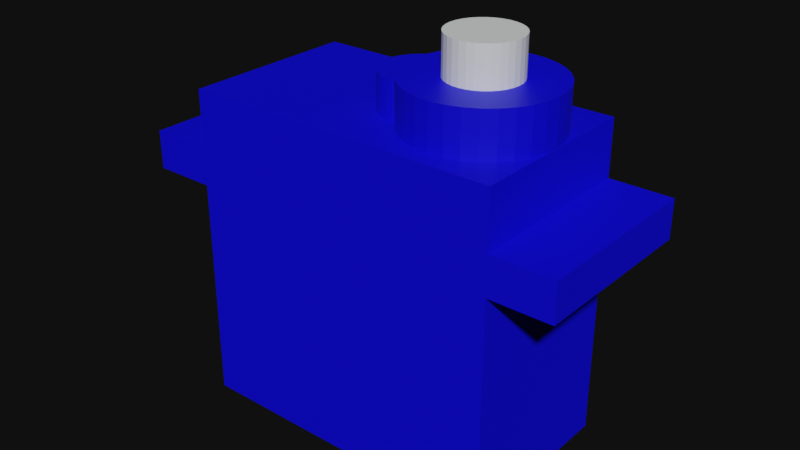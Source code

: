 # Source: projeto_mug_Parksinson.blend  (saved by Blender 3.4.6; exported with 4.5.12 LTS)
import bpy
from mathutils import Matrix  # noqa: F401  (used for matrix-valued properties, if any)

bpy.ops.wm.read_factory_settings(use_empty=True)
scene = bpy.context.scene
scene.name = 'Scene'

# ---- collections
col_collection = bpy.data.collections.new('Collection'); scene.collection.children.link(col_collection)

# ---- materials (node trees are filled in below, after node groups)
mat_material_002 = bpy.data.materials.new('Material.002')
mat_material_002.use_transparent_shadow = False
mat_material_003 = bpy.data.materials.new('Material.003')
mat_material_003.use_transparent_shadow = False

# ---- material node trees
mat_material_002.use_nodes = True; mat_material_002.node_tree.nodes.clear()
_N = mat_material_002.node_tree.nodes; _L = mat_material_002.node_tree.links
n0 = _N.new('ShaderNodeBsdfPrincipled'); n0.name = 'Principled BSDF'; n0.location = (10, 300)
n0.distribution = 'GGX'
n0.subsurface_method = 'RANDOM_WALK_SKIN'
n0.inputs[0].default_value = (0.7761, 0.8, 0.8, 1.0)
n0.inputs[3].default_value = 1.45
n0.inputs[27].default_value = (0.0, 0.0, 0.0, 1.0)
n0.inputs[28].default_value = 1.0
n1 = _N.new('ShaderNodeOutputMaterial'); n1.name = 'Material Output'; n1.location = (300, 300)
_L.new(n0.outputs[0], n1.inputs[0])
n1.is_active_output = True
mat_material_003.use_nodes = True; mat_material_003.node_tree.nodes.clear()
_N = mat_material_003.node_tree.nodes; _L = mat_material_003.node_tree.links
n0 = _N.new('ShaderNodeBsdfPrincipled'); n0.name = 'Principled BSDF'; n0.location = (10, 300)
n0.distribution = 'GGX'
n0.subsurface_method = 'RANDOM_WALK_SKIN'
n0.inputs[0].default_value = (0.00203, 0.0, 0.8, 1.0)
n0.inputs[3].default_value = 1.45
n0.inputs[27].default_value = (0.0, 0.0, 0.0, 1.0)
n0.inputs[28].default_value = 1.0
n1 = _N.new('ShaderNodeOutputMaterial'); n1.name = 'Material Output'; n1.location = (300, 300)
_L.new(n0.outputs[0], n1.inputs[0])
n1.is_active_output = True

# ---- world
world_world = bpy.data.worlds.new('World'); scene.world = world_world
world_world.use_nodes = True; world_world.node_tree.nodes.clear()
_N = world_world.node_tree.nodes; _L = world_world.node_tree.links
n0 = _N.new('ShaderNodeOutputWorld'); n0.name = 'World Output'; n0.location = (300, 300)
n1 = _N.new('ShaderNodeBackground'); n1.name = 'Background'; n1.location = (10, 300)
n1.inputs[0].default_value = (0.05088, 0.05088, 0.05088, 1.0)
n1.inputs[1].default_value = 0.1
_L.new(n1.outputs[0], n0.inputs[0])
n0.is_active_output = True
world_world.color = (0.05088, 0.05088, 0.05088)
world_world.use_sun_shadow = False
world_world.sun_shadow_jitter_overblur = 0.0

# ---- meshes
me_cube_004 = bpy.data.meshes.new('Cube.004')
me_cube_004.from_pydata([(1.612, 7.285, 2.671), (-11.2, -15.2, -6.25), (6.145, 7.285, 5.055), (-11.2, -15.2, 6.25), (-11.2, 0.6297, -6.25), (7.131, 7.285, 4.958), (-11.2, 0.6297, 6.25), (2.133, 7.285, 2.62), (8.079, 7.285, 4.67), (11.2, -15.2, -6.25), (2.634, 7.285, 2.468), (11.2, -15.2, 6.25), (11.2, 0.6297, -6.25), (8.953, 7.285, 4.203), (9.719, 7.285, 3.575), (11.2, 0.6297, 6.25), (10.35, 7.285, 2.809), (-11.2, 3.325, 6.25), (-11.2, 3.325, -6.25), (10.82, 7.285, 1.935), (11.1, 7.285, 0.9862), (11.2, 3.325, -6.25), (11.2, 3.325, 6.25), (11.2, 7.285, -1.978e-06), (11.1, 7.285, -0.9862), (-15.6, 0.6297, 6.25), (-15.6, 0.6297, -6.25), (10.82, 7.285, -1.935), (10.35, 7.285, -2.809), (-15.6, 3.325, 6.25), (9.719, 7.285, -3.575), (-15.6, 3.325, -6.25), (8.953, 7.285, -4.203), (15.6, 0.6297, 6.25), (8.079, 7.285, -4.67), (15.6, 0.6297, -6.25), (7.131, 7.285, -4.958), (15.6, 3.325, 6.25), (6.145, 7.285, -5.055), (15.6, 3.325, -6.25), (1.612, 7.285, -2.671), (-11.2, 7.285, 6.25), (5.158, 7.285, -4.958), (-11.2, 7.285, -6.25), (11.2, 7.285, -6.25), (1.091, 7.285, -2.62), (4.21, 7.285, -4.67), (11.2, 7.285, 6.25), (0.5899, 7.285, -2.468), (3.336, 7.285, -4.203), (0.128, 7.285, -2.221), (2.57, 7.285, -3.575), (-0.2768, 7.285, -1.889), (1.941, 7.285, -2.809), (-0.609, 7.285, -1.484), (1.474, 7.285, -1.935), (-0.8558, 7.285, -1.022), (-1.008, 7.285, -0.5211), (1.187, 7.285, -0.9862), (1.089, 7.285, -1.978e-06), (-1.059, 7.285, -1.913e-06), (1.187, 7.285, 0.9862), (-1.008, 7.285, 0.5211), (1.474, 7.285, 1.935), (-0.8558, 7.285, 1.022), (1.941, 7.285, 2.809), (-0.609, 7.285, 1.484), (2.57, 7.285, 3.575), (-0.2768, 7.285, 1.889), (3.336, 7.285, 4.203), (0.128, 7.285, 2.221), (4.21, 7.285, 4.67), (0.5899, 7.285, 2.468), (5.158, 7.285, 4.958), (1.091, 7.285, 2.62), (7.131, 10.36, 4.958), (6.145, 10.36, 5.055), (1.612, 9.828, 2.671), (8.079, 10.36, 4.67), (8.953, 10.36, 4.203), (9.719, 10.36, 3.575), (10.35, 10.36, 2.809), (10.82, 10.36, 1.935), (11.1, 10.36, 0.9862), (11.2, 10.36, -2.112e-06), (11.1, 10.36, -0.9862), (10.82, 10.36, -1.935), (10.35, 10.36, -2.809), (9.719, 10.36, -3.575), (8.953, 10.36, -4.203), (8.079, 10.36, -4.67), (7.131, 10.36, -4.958), (1.612, 9.828, -2.671), (6.145, 10.36, -5.055), (5.158, 10.36, -4.958), (1.091, 9.828, -2.62), (0.5899, 9.828, -2.468), (4.21, 10.36, -4.67), (3.336, 10.36, -4.203), (0.128, 9.828, -2.221), (2.57, 10.36, -3.575), (-0.2768, 9.828, -1.889), (1.941, 10.36, -2.809), (-0.609, 9.828, -1.484), (1.474, 10.36, -1.935), (-0.8558, 9.828, -1.022), (-1.008, 9.828, -0.5211), (1.187, 10.36, -0.9862), (-1.059, 9.828, -2.024e-06), (1.089, 10.36, -2.112e-06), (1.187, 10.36, 0.9862), (-1.008, 9.828, 0.5211), (-0.8558, 9.828, 1.022), (1.474, 10.36, 1.935), (-0.609, 9.828, 1.484), (1.941, 10.36, 2.809), (2.57, 10.36, 3.575), (-0.2768, 9.828, 1.889), (3.336, 10.36, 4.203), (0.128, 9.828, 2.221), (4.21, 10.36, 4.67), (0.5899, 9.828, 2.468), (5.158, 10.36, 4.958), (1.091, 9.828, 2.62), (6.62, 10.36, 2.389), (6.145, 10.36, 2.436), (7.077, 10.36, 2.251), (7.498, 10.36, 2.026), (7.867, 10.36, 1.723), (8.17, 10.36, 1.353), (8.395, 10.36, 0.9323), (8.534, 10.36, 0.4753), (8.581, 10.36, -1.674e-06), (8.534, 10.36, -0.4753), (8.395, 10.36, -0.9323), (8.17, 10.36, -1.353), (7.867, 10.36, -1.723), (7.498, 10.36, -2.026), (7.077, 10.36, -2.251), (6.62, 10.36, -2.389), (6.145, 10.36, -2.436), (5.669, 10.36, -2.389), (5.212, 10.36, -2.251), (4.791, 10.36, -2.026), (4.422, 10.36, -1.723), (4.119, 10.36, -1.353), (3.894, 10.36, -0.9323), (3.755, 10.36, -0.4753), (3.709, 10.36, -1.674e-06), (3.755, 10.36, 0.4753), (3.894, 10.36, 0.9323), (4.119, 10.36, 1.353), (4.422, 10.36, 1.723), (4.791, 10.36, 2.026), (5.212, 10.36, 2.251), (5.669, 10.36, 2.389), (6.62, 13.06, 2.389), (6.145, 13.06, 2.436), (7.077, 13.06, 2.251), (7.498, 13.06, 2.026), (7.867, 13.06, 1.723), (8.17, 13.06, 1.353), (8.395, 13.06, 0.9323), (8.534, 13.06, 0.4753), (8.581, 13.06, -1.792e-06), (8.534, 13.06, -0.4753), (8.395, 13.06, -0.9323), (8.17, 13.06, -1.353), (7.867, 13.06, -1.723), (7.498, 13.06, -2.026), (7.077, 13.06, -2.251), (6.62, 13.06, -2.389), (6.145, 13.06, -2.436), (5.669, 13.06, -2.389), (5.212, 13.06, -2.251), (4.791, 13.06, -2.026), (4.422, 13.06, -1.723), (4.119, 13.06, -1.353), (3.894, 13.06, -0.9323), (3.755, 13.06, -0.4753), (3.709, 13.06, -1.792e-06), (3.755, 13.06, 0.4753), (3.894, 13.06, 0.9323), (4.119, 13.06, 1.353), (4.422, 13.06, 1.723), (4.791, 13.06, 2.026), (5.212, 13.06, 2.251), (5.669, 13.06, 2.389), (1.945, 7.285, -2.639), (1.474, 7.285, -0.3328), (2.69, 7.285, 2.438), (1.474, 9.828, -1.935), (1.855, 7.285, -2.647), (1.855, 9.828, -2.647), (1.187, 9.828, -0.9862), (1.194, 7.285, -1.01), (1.089, 9.828, -2.089e-06), (1.187, 9.828, 0.9862), (1.474, 9.828, 1.935), (1.855, 7.285, 2.647), (1.511, 7.285, 2.002), (1.759, 7.285, 2.468), (1.843, 7.285, 2.625), (1.855, 9.828, 2.647), (1.945, 7.285, 2.639), (2.153, 7.285, 2.614), (2.008, 7.285, 2.468), (1.831, 7.285, 2.468), (1.564, 7.285, 2.025), (1.925, 7.285, 2.609)], [], [(192, 53, 51, 49, 46, 42, 38, 36, 34, 32, 30, 28, 27, 24, 23, 20, 19, 16, 14, 13, 8, 5, 2, 73, 71, 69, 67, 65, 199, 204, 7, 205, 10, 190, 63, 189, 55, 188), (201, 207, 202), (200, 63, 208), (61, 59, 58, 195, 189, 63), (195, 55, 189), (55, 192, 188), (7, 204, 209, 206, 205), (199, 202, 207, 201, 200, 208, 63, 190, 10, 205, 206, 209, 204), (113, 115, 151, 150), (36, 38, 93, 91), (8, 13, 79, 78), (69, 71, 120, 118), (38, 42, 94, 93), (13, 14, 80, 79), (71, 73, 122, 120), (42, 46, 97, 94), (14, 16, 81, 80), (73, 2, 76, 122), (46, 49, 98, 97), (16, 19, 82, 81), (49, 51, 100, 98), (19, 20, 83, 82), (51, 53, 102, 100), (20, 23, 84, 83), (193, 191, 104, 102, 53, 192), (23, 24, 85, 84), (194, 107, 104, 191), (24, 27, 86, 85), (196, 109, 107, 194), (27, 28, 87, 86), (197, 110, 109, 196), (28, 30, 88, 87), (198, 113, 110, 197), (30, 32, 89, 88), (65, 115, 113, 198, 203, 199), (32, 34, 90, 89), (2, 5, 75, 76), (65, 67, 116, 115), (34, 36, 91, 90), (5, 8, 78, 75), (67, 69, 118, 116), (134, 135, 167, 166), (89, 90, 138, 137), (76, 75, 124, 125), (115, 116, 152, 151), (90, 91, 139, 138), (75, 78, 126, 124), (116, 118, 153, 152), (91, 93, 140, 139), (78, 79, 127, 126), (118, 120, 154, 153), (93, 94, 141, 140), (79, 80, 128, 127), (120, 122, 155, 154), (94, 97, 142, 141), (80, 81, 129, 128), (122, 76, 125, 155), (97, 98, 143, 142), (81, 82, 130, 129), (98, 100, 144, 143), (82, 83, 131, 130), (100, 102, 145, 144), (83, 84, 132, 131), (102, 104, 146, 145), (84, 85, 133, 132), (104, 107, 147, 146), (85, 86, 134, 133), (107, 109, 148, 147), (86, 87, 135, 134), (109, 110, 149, 148), (87, 88, 136, 135), (110, 113, 150, 149), (88, 89, 137, 136), (187, 157, 156, 158, 159, 160, 161, 162, 163, 164, 165, 166, 167, 168, 169, 170, 171, 172, 173, 174, 175, 176, 177, 178, 179, 180, 181, 182, 183, 184, 185, 186), (148, 149, 181, 180), (135, 136, 168, 167), (149, 150, 182, 181), (136, 137, 169, 168), (150, 151, 183, 182), (137, 138, 170, 169), (125, 124, 156, 157), (151, 152, 184, 183), (138, 139, 171, 170), (124, 126, 158, 156), (152, 153, 185, 184), (139, 140, 172, 171), (126, 127, 159, 158), (153, 154, 186, 185), (140, 141, 173, 172), (127, 128, 160, 159), (154, 155, 187, 186), (141, 142, 174, 173), (128, 129, 161, 160), (155, 125, 157, 187), (142, 143, 175, 174), (129, 130, 162, 161), (143, 144, 176, 175), (130, 131, 163, 162), (144, 145, 177, 176), (131, 132, 164, 163), (145, 146, 178, 177), (132, 133, 165, 164), (146, 147, 179, 178), (133, 134, 166, 165), (147, 148, 180, 179), (0, 74, 72, 70, 68, 66, 64, 62, 60, 57, 56, 54, 52, 50, 48, 45, 40, 192, 55, 195, 58, 59, 61, 63, 200, 201, 202, 199), (191, 193, 92, 95, 96, 99, 101, 103, 105, 106, 108, 111, 112, 114, 117, 119, 121, 123, 77, 203, 198, 197, 196, 194), (192, 40, 92, 193), (70, 72, 121, 119), (40, 45, 95, 92), (72, 74, 123, 121), (45, 48, 96, 95), (74, 0, 77, 123), (48, 50, 99, 96), (50, 52, 101, 99), (52, 54, 103, 101), (54, 56, 105, 103), (56, 57, 106, 105), (57, 60, 108, 106), (60, 62, 111, 108), (62, 64, 112, 111), (64, 66, 114, 112), (203, 77, 0, 199), (66, 68, 117, 114), (68, 70, 119, 117), (1, 3, 6, 4), (12, 15, 11, 9), (9, 11, 3, 1), (21, 39, 35, 12, 9, 1, 4, 26, 31, 18, 43, 44), (4, 6, 25, 26), (26, 25, 29, 31), (17, 18, 31, 29), (33, 35, 39, 37), (15, 12, 35, 33), (21, 22, 37, 39), (43, 41, 47, 44), (18, 17, 41, 43), (22, 21, 44, 47), (29, 25, 6, 3, 11, 15, 33, 37, 22, 47, 41, 17)])
me_cube_004.polygons.foreach_set('material_index', [1, 1, 1, 1, 1, 1, 1, 1, 1, 1, 1, 1, 1, 1, 1, 1, 1, 1, 1, 1, 1, 1, 1, 1, 1, 1, 1, 1, 1, 1, 1, 1, 1, 1, 1, 1, 1, 1, 1, 1, 1, 0, 1, 1, 1, 1, 1, 1, 1, 1, 1, 1, 1, 1, 1, 1, 1, 1, 1, 1, 1, 1, 1, 1, 1, 1, 1, 1, 1, 1, 1, 1, 1, 0, 0, 0, 0, 0, 0, 0, 0, 0, 0, 0, 0, 0, 0, 0, 0, 0, 0, 0, 0, 0, 0, 0, 0, 0, 0, 0, 0, 0, 0, 0, 0, 1, 1, 1, 1, 1, 1, 1, 1, 1, 1, 1, 1, 1, 1, 1, 1, 1, 1, 1, 1, 1, 1, 1, 1, 1, 1, 1, 1, 1, 1, 1, 1, 1, 1])
_uv = me_cube_004.uv_layers.new(name='UVMap')
_uv.uv.foreach_set('vector', [0.0, 0.0, 0.0, 0.0, 0.0, 0.0, 0.0, 0.0, 0.0, 0.0, 0.0, 0.0, 0.0, 0.0, 0.0, 0.0, 0.0, 0.0, 0.0, 0.0, 0.0, 0.0, 0.0, 0.0, 0.0, 0.0, 0.0, 0.0, 0.0, 0.0, 0.0, 0.0, 0.0, 0.0, 0.0, 0.0, 0.0, 0.0, 0.0, 0.0, 0.0, 0.0, 0.0, 0.0, 0.0, 0.0, 0.0, 0.0, 0.0, 0.0, 0.0, 0.0, 0.0, 0.0, 0.0, 0.0, 0.0, 0.0, 0.0, 0.0, 0.0, 0.0, 0.0, 0.0, 0.0, 0.0, 0.0, 0.0, 0.0, 0.0, 0.0, 0.0, 0.0, 0.0, 0.0, 0.0, 0.0, 0.0, 0.0, 0.0, 0.0, 0.0, 0.0, 0.0, 0.0, 0.0, 0.0, 0.0, 0.0, 0.0, 0.0, 0.0, 0.0, 0.0, 0.0, 0.0, 0.0, 0.0, 0.0, 0.0, 0.0, 0.0, 0.0, 0.0, 0.0, 0.0, 0.0, 0.0, 0.0, 0.0, 0.0, 0.0, 0.0, 0.0, 0.0, 0.0, 0.0, 0.0, 0.0, 0.0, 0.0, 0.0, 0.0, 0.0, 0.0, 0.0, 0.0, 0.0, 0.0, 0.0, 0.0, 0.0, 0.0, 0.0, 0.0, 0.0, 0.0, 0.0, 0.0, 0.0, 0.0, 0.0, 0.0, 0.0, 0.0, 0.0, 0.0, 0.0, 0.0, 0.0, 0.0, 0.0, 0.0, 0.0, 0.0, 0.0, 0.0, 0.0, 0.0, 0.0, 0.0, 0.0, 0.0, 0.0, 0.0, 0.0, 0.0, 0.0, 0.0, 0.0, 0.0, 0.0, 0.0, 0.0, 0.0, 0.0, 0.0, 0.0, 0.0, 0.0, 0.0, 0.0, 0.0, 0.0, 0.0, 0.0, 0.0, 0.0, 0.0, 0.0, 0.0, 0.0, 0.0, 0.0, 0.0, 0.0, 0.0, 0.0, 0.0, 0.0, 0.0, 0.0, 0.0, 0.0, 0.0, 0.0, 0.0, 0.0, 0.0, 0.0, 0.0, 0.0, 0.0, 0.0, 0.0, 0.0, 0.0, 0.0, 0.0, 0.0, 0.0, 0.0, 0.0, 0.0, 0.0, 0.0, 0.0, 0.0, 0.0, 0.0, 0.0, 0.0, 0.0, 0.0, 0.0, 0.0, 0.0, 0.0, 0.0, 0.0, 0.0, 0.0, 0.0, 0.0, 0.0, 0.0, 0.0, 0.0, 0.0, 0.0, 0.0, 0.0, 0.0, 0.0, 0.0, 0.0, 0.0, 0.0, 0.0, 0.0, 0.0, 0.0, 0.0, 0.0, 0.0, 0.0, 0.0, 0.0, 0.0, 0.0, 0.0, 0.0, 0.0, 0.0, 0.0, 0.0, 0.0, 0.0, 0.0, 0.0, 0.0, 0.0, 0.0, 0.0, 0.0, 0.0, 0.0, 0.0, 0.0, 0.0, 0.0, 0.0, 0.0, 0.0, 0.0, 0.0, 0.0, 0.0, 0.0, 0.0, 0.0, 0.0, 0.0, 0.0, 0.0, 0.0, 0.0, 0.0, 0.0, 0.0, 0.0, 0.0, 0.0, 0.0, 0.0, 0.0, 0.0, 0.0, 0.0, 0.0, 0.0, 0.0, 0.0, 0.0, 0.0, 0.0, 0.0, 0.0, 0.0, 0.0, 0.0, 0.0, 0.0, 0.0, 0.0, 0.0, 0.0, 0.0, 0.0, 0.0, 0.0, 0.0, 0.0, 0.0, 0.0, 0.0, 0.0, 0.0, 0.0, 0.0, 0.0, 0.0, 0.0, 0.0, 0.0, 0.0, 0.0, 0.0, 0.0, 0.0, 0.0, 0.0, 0.0, 0.0, 0.0, 0.0, 0.0, 0.0, 0.0, 0.0, 0.0, 0.0, 0.0, 0.0, 0.0, 0.0, 0.0, 0.0, 0.0, 0.0, 0.0, 0.0, 0.0, 0.0, 0.0, 0.0, 0.0, 0.0, 0.0, 0.0, 0.0, 0.0, 0.0, 0.0, 0.0, 0.0, 0.0, 0.0, 0.0, 0.0, 0.0, 0.0, 0.0, 0.0, 0.0, 0.0, 0.0, 0.0, 0.0, 0.0, 0.0, 0.0, 0.0, 0.0, 0.0, 0.0, 0.0, 0.0, 0.0, 0.0, 0.0, 0.0, 0.0, 0.0, 0.0, 0.0, 0.0, 0.0, 0.0, 0.0, 0.0, 0.0, 0.0, 0.0, 0.0, 0.0, 0.0, 0.0, 0.0, 0.0, 0.0, 0.0, 0.0, 0.0, 0.0, 0.0, 0.0, 0.0, 0.0, 0.0, 0.0, 0.0, 0.0, 0.0, 0.0, 0.0, 0.0, 0.0, 0.0, 0.0, 0.0, 0.0, 0.0, 0.0, 0.0, 0.0, 0.0, 0.0, 0.0, 0.0, 0.0, 0.0, 0.0, 0.0, 0.0, 0.0, 0.0, 0.0, 0.0, 0.0, 0.0, 0.0, 0.0, 0.0, 0.0, 0.0, 0.0, 0.0, 0.0, 0.0, 0.0, 0.0, 0.0, 0.0, 0.0, 0.0, 0.0, 0.0, 0.0, 0.0, 0.0, 0.0, 0.0, 0.0, 0.0, 0.0, 0.0, 0.0, 0.0, 0.0, 0.0, 0.0, 0.0, 0.0, 0.0, 0.0, 0.0, 0.0, 0.0, 0.0, 0.0, 0.0, 0.0, 0.0, 0.0, 0.0, 0.0, 0.0, 0.0, 0.0, 0.0, 0.0, 0.0, 0.0, 0.0, 0.0, 0.0, 0.0, 0.0, 0.0, 0.0, 0.0, 0.0, 0.0, 0.0, 0.0, 0.0, 0.0, 0.0, 0.0, 0.0, 0.0, 0.0, 0.0, 0.0, 0.0, 0.0, 0.0, 0.0, 0.0, 0.0, 0.0, 0.0, 0.0, 0.0, 0.0, 0.0, 0.0, 0.0, 0.0, 0.0, 0.0, 0.0, 0.0, 0.0, 0.0, 0.0, 0.0, 0.0, 0.0, 0.0, 0.0, 0.0, 0.0, 0.0, 0.0, 0.0, 0.0, 0.0, 0.0, 0.0, 0.0, 0.0, 0.0, 0.0, 0.0, 0.0, 0.0, 0.0, 0.0, 0.0, 0.0, 0.0, 0.0, 0.0, 0.0, 0.0, 0.0, 0.0, 0.0, 0.0, 0.0, 0.0, 0.0, 0.0, 0.0, 0.0, 0.0, 0.0, 0.0, 0.0, 0.0, 0.0, 0.0, 0.0, 0.0, 0.0, 0.0, 0.0, 0.0, 0.0, 0.0, 0.0, 0.0, 0.0, 0.0, 0.0, 0.0, 0.0, 0.0, 0.0, 0.0, 0.0, 0.0, 0.0, 0.0, 0.0, 0.0, 0.0, 0.0, 0.0, 0.0, 0.0, 0.0, 0.0, 0.0, 0.0, 0.0, 0.0, 0.0, 0.0, 0.0, 0.0, 0.0, 0.0, 0.0, 0.0, 0.0, 0.0, 0.0, 0.0, 0.0, 0.0, 0.0, 0.0, 0.0, 0.0, 0.0, 0.0, 0.0, 0.0, 0.0, 0.0, 0.0, 0.0, 0.0, 0.0, 0.0, 0.0, 0.0, 0.0, 0.0, 0.0, 0.0, 0.0, 0.0, 0.0, 0.0, 0.0, 0.0, 0.0, 0.0, 0.0, 0.0, 0.0, 0.0, 0.0, 0.0, 0.0, 0.0, 0.0, 0.0, 0.0, 0.0, 0.0, 0.0, 0.0, 0.0, 0.0, 0.0, 0.0, 0.0, 0.0, 0.0, 0.0, 0.0, 0.0, 0.0, 0.0, 0.0, 0.0, 0.0, 0.0, 0.0, 0.0, 0.0, 0.0, 0.0, 0.0, 0.0, 0.0, 0.0, 0.0, 0.0, 0.0, 0.0, 0.0, 0.0, 0.0, 0.0, 0.0, 0.0, 0.0, 0.0, 0.0, 0.0, 0.0, 0.0, 0.0, 0.0, 0.0, 0.0, 0.0, 0.0, 0.0, 0.0, 0.0, 0.0, 0.0, 0.0, 0.0, 0.0, 0.0, 0.0, 0.0, 0.0, 0.0, 0.0, 0.0, 0.0, 0.0, 0.0, 0.0, 0.0, 0.0, 0.0, 0.0, 0.0, 0.0, 0.0, 0.0, 0.0, 0.0, 0.0, 0.0, 0.0, 0.0, 0.0, 0.0, 0.0, 0.0, 0.0, 0.0, 0.0, 0.0, 0.0, 0.0, 0.0, 0.0, 0.0, 0.0, 0.0, 0.0, 0.0, 0.0, 0.0, 0.0, 0.0, 0.0, 0.0, 0.0, 0.0, 0.0, 0.0, 0.0, 0.0, 0.0, 0.0, 0.0, 0.0, 0.0, 0.0, 0.0, 0.0, 0.0, 0.0, 0.0, 0.0, 0.0, 0.0, 0.0, 0.0, 0.0, 0.0, 0.0, 0.0, 0.0, 0.0, 0.0, 0.0, 0.0, 0.0, 0.0, 0.0, 0.0, 0.0, 0.0, 0.0, 0.0, 0.0, 0.0, 0.0, 0.0, 0.0, 0.0, 0.0, 0.0, 0.0, 0.0, 0.0, 0.0, 0.0, 0.0, 0.0, 0.0, 0.0, 0.0, 0.0, 0.0, 0.0, 0.0, 0.0, 0.0, 0.0, 0.0, 0.0, 0.0, 0.0, 0.0, 0.0, 0.0, 0.0, 0.0, 0.0, 0.0, 0.0, 0.0, 0.0, 0.0, 0.0, 0.0, 0.0, 0.0, 0.0, 0.0, 0.0, 0.0, 0.0, 0.0, 0.0, 0.0, 0.0, 0.0, 0.0, 0.0, 0.0, 0.0, 0.0, 0.0, 0.0, 0.0, 0.0, 0.0, 0.0, 0.0, 0.0, 0.0, 0.0, 0.0, 0.0, 0.0, 0.0, 0.0, 0.0, 0.0, 0.0, 0.0, 0.0, 0.0, 0.0, 0.0, 0.0, 0.0, 0.0, 0.0, 0.0, 0.0, 0.0, 0.0, 0.0, 0.0, 0.0, 0.0, 0.0, 0.0, 0.0, 0.0, 0.0, 0.0, 0.0, 0.0, 0.0, 0.0, 0.0, 0.0, 0.0, 0.0, 0.0, 0.0, 0.0, 0.0, 0.0, 0.0, 0.0, 0.0, 0.0, 0.0, 0.0, 0.0, 0.0, 0.0, 0.0, 0.0, 0.0, 0.0, 0.0, 0.0, 0.0, 0.0, 0.0, 0.0, 0.0, 0.0, 0.0, 0.0, 0.0, 0.0, 0.0, 0.0, 0.0, 0.0, 0.0, 0.0, 0.0, 0.0, 0.0, 0.0, 0.0, 0.0, 0.0, 0.0, 0.0, 0.0, 0.0, 0.0, 0.0, 0.0, 0.0, 0.0, 0.0, 0.0, 0.0, 0.0, 0.0, 0.0, 0.0, 0.0, 0.0, 0.0, 0.0, 0.0, 0.0, 0.0, 0.0, 0.0, 0.0, 0.0, 0.0, 0.0, 0.0, 0.0, 0.0, 0.0, 0.0, 0.0, 0.0, 0.0, 0.0, 0.0, 0.0, 0.0, 0.0, 0.0, 0.0, 0.0, 0.0, 0.0, 0.0, 0.0, 0.0, 0.0, 0.0, 0.0, 0.0, 0.0, 0.0, 0.0, 0.0, 0.0, 0.0, 0.0, 0.0, 0.0, 0.0, 0.0, 0.0, 0.0, 0.0, 0.0, 0.0, 0.0, 0.0, 0.0, 0.0, 0.0, 0.0, 0.0, 0.0, 0.0, 0.0, 0.0, 0.0, 0.0, 0.0, 0.0, 0.0, 0.0, 0.0, 0.0, 0.0, 0.0, 0.0, 0.0, 0.0, 0.0, 0.0, 0.0, 0.0, 0.0, 0.0, 0.0, 0.0, 0.0, 0.0, 0.0, 0.0, 0.0, 0.0, 0.0, 0.0, 0.0, 0.0, 0.0, 0.0, 0.0, 0.0, 0.0, 0.0, 0.0, 0.0, 0.0, 0.0, 0.0, 0.0, 0.0, 0.0, 0.0, 0.0, 0.0, 0.0, 0.0, 0.0, 0.0, 0.0, 0.0, 0.0, 0.0, 0.0, 0.0, 0.0, 0.0, 0.0, 0.0, 0.0, 0.0, 0.0, 0.0, 0.0, 0.0, 0.0, 0.0, 0.0, 0.0, 0.0, 0.0, 0.0, 0.0, 0.0, 0.0, 0.0, 0.0, 0.0, 0.0, 0.0, 0.0, 0.0, 0.0, 0.0, 0.0, 0.0, 0.0, 0.0, 0.0, 0.0, 0.0, 0.0, 0.0, 0.0, 0.0, 0.0, 0.0, 0.0, 0.0, 0.0, 0.0, 0.0, 0.0, 0.0, 0.0, 0.0, 0.0, 0.0, 0.0, 0.0, 0.0, 0.0, 0.0, 0.0, 0.0, 0.0, 0.0, 0.0, 0.0, 0.0, 0.0, 0.0, 0.0, 0.0, 0.0, 0.0, 0.0, 0.0, 0.0, 0.0, 0.0, 0.0, 0.0, 0.0, 0.0, 0.0, 0.0, 0.0, 0.0, 0.0, 0.0, 0.0, 0.375, 0.0, 0.625, 0.0, 0.625, 0.25, 0.375, 0.25, 0.375, 0.5, 0.625, 0.5, 0.625, 0.75, 0.375, 0.75, 0.375, 0.75, 0.625, 0.75, 0.625, 1.0, 0.375, 1.0, 0.375, 0.5, 0.375, 0.5, 0.375, 0.5, 0.375, 0.5, 0.375, 0.75, 0.125, 0.75, 0.125, 0.5, 0.125, 0.5, 0.125, 0.5, 0.125, 0.5, 0.125, 0.5, 0.375, 0.5, 0.375, 0.25, 0.625, 0.25, 0.625, 0.25, 0.375, 0.25, 0.375, 0.25, 0.625, 0.25, 0.625, 0.25, 0.375, 0.25, 0.625, 0.25, 0.375, 0.25, 0.375, 0.25, 0.625, 0.25, 0.625, 0.5, 0.375, 0.5, 0.375, 0.5, 0.625, 0.5, 0.625, 0.5, 0.375, 0.5, 0.375, 0.5, 0.625, 0.5, 0.375, 0.5, 0.625, 0.5, 0.625, 0.5, 0.375, 0.5, 0.375, 0.25, 0.625, 0.25, 0.625, 0.5, 0.375, 0.5, 0.375, 0.25, 0.625, 0.25, 0.625, 0.25, 0.375, 0.25, 0.625, 0.5, 0.375, 0.5, 0.375, 0.5, 0.625, 0.5, 0.875, 0.5, 0.875, 0.5, 0.875, 0.5, 0.875, 0.75, 0.625, 0.75, 0.625, 0.5, 0.625, 0.5, 0.625, 0.5, 0.625, 0.5, 0.625, 0.5, 0.875, 0.5, 0.875, 0.5])
me_cube_004.materials.append(mat_material_002)
me_cube_004.materials.append(mat_material_003)
me_cube_004.update()

# ---- objects
ob_empty = bpy.data.objects.new('Empty', None)
ob_cube_002 = bpy.data.objects.new('Cube.002', me_cube_004)

# ---- transforms, parenting, visibility, modifiers, constraints
ob_empty.location = (1.887, 55.86, -11.11)
ob_empty.rotation_euler = (1.571, -0.0, -0.0)
ob_empty.scale = (33.27, 33.27, 33.27)
ob_empty.lock_location = (True, True, True)
ob_empty.lock_rotation = (True, True, True)
ob_empty.empty_display_type = 'IMAGE'
ob_empty.empty_display_size = 5.0
ob_empty.use_empty_image_alpha = True
ob_empty.color = (1.0, 1.0, 1.0, 0.5)
ob_cube_002.location = (30.06, 9.65, -45.77)
ob_cube_002.rotation_euler = (1.571, -0.0, 0.0)
ob_cube_002.scale = (1.821, 1.821, 1.821)

# ---- collection membership
col_collection.objects.link(ob_empty)
col_collection.objects.link(ob_cube_002)

# ---- scene / render settings (as saved in the file)
scene.frame_start = 1; scene.frame_end = 250; scene.frame_set(113)
scene.render.engine = 'BLENDER_EEVEE_NEXT'
scene.cycles.sampling_pattern = 'TABULATED_SOBOL'
scene.cycles.use_light_tree = False
scene.view_settings.view_transform = 'Filmic'
scene.unit_settings.scale_length = 0.001
bpy.context.view_layer.update()

# ---- added for rendering (the .blend has no active camera and no usable light): camera, sun
cam_auto = bpy.data.cameras.new('AutoCamera')
cam_auto.lens = 50.0
cam_auto.sensor_width = 36.0
cam_auto.clip_end = 1298.51
ob_auto_camera = bpy.data.objects.new('AutoCamera', cam_auto)
scene.collection.objects.link(ob_auto_camera)
ob_auto_camera.location = (104.053, -79.1371, 11.4747)
ob_auto_camera.rotation_euler = (1.09748, -7.21219e-08, 0.694738)
scene.camera = ob_auto_camera
light_auto_sun = bpy.data.lights.new('AutoSun', 'SUN')
light_auto_sun.energy = 3.0
light_auto_sun.angle = 0.0523599
ob_auto_sun = bpy.data.objects.new('AutoSun', light_auto_sun)
scene.collection.objects.link(ob_auto_sun)
ob_auto_sun.rotation_euler = (0.872665, 0.174533, 0.523599)
bpy.context.view_layer.update()
